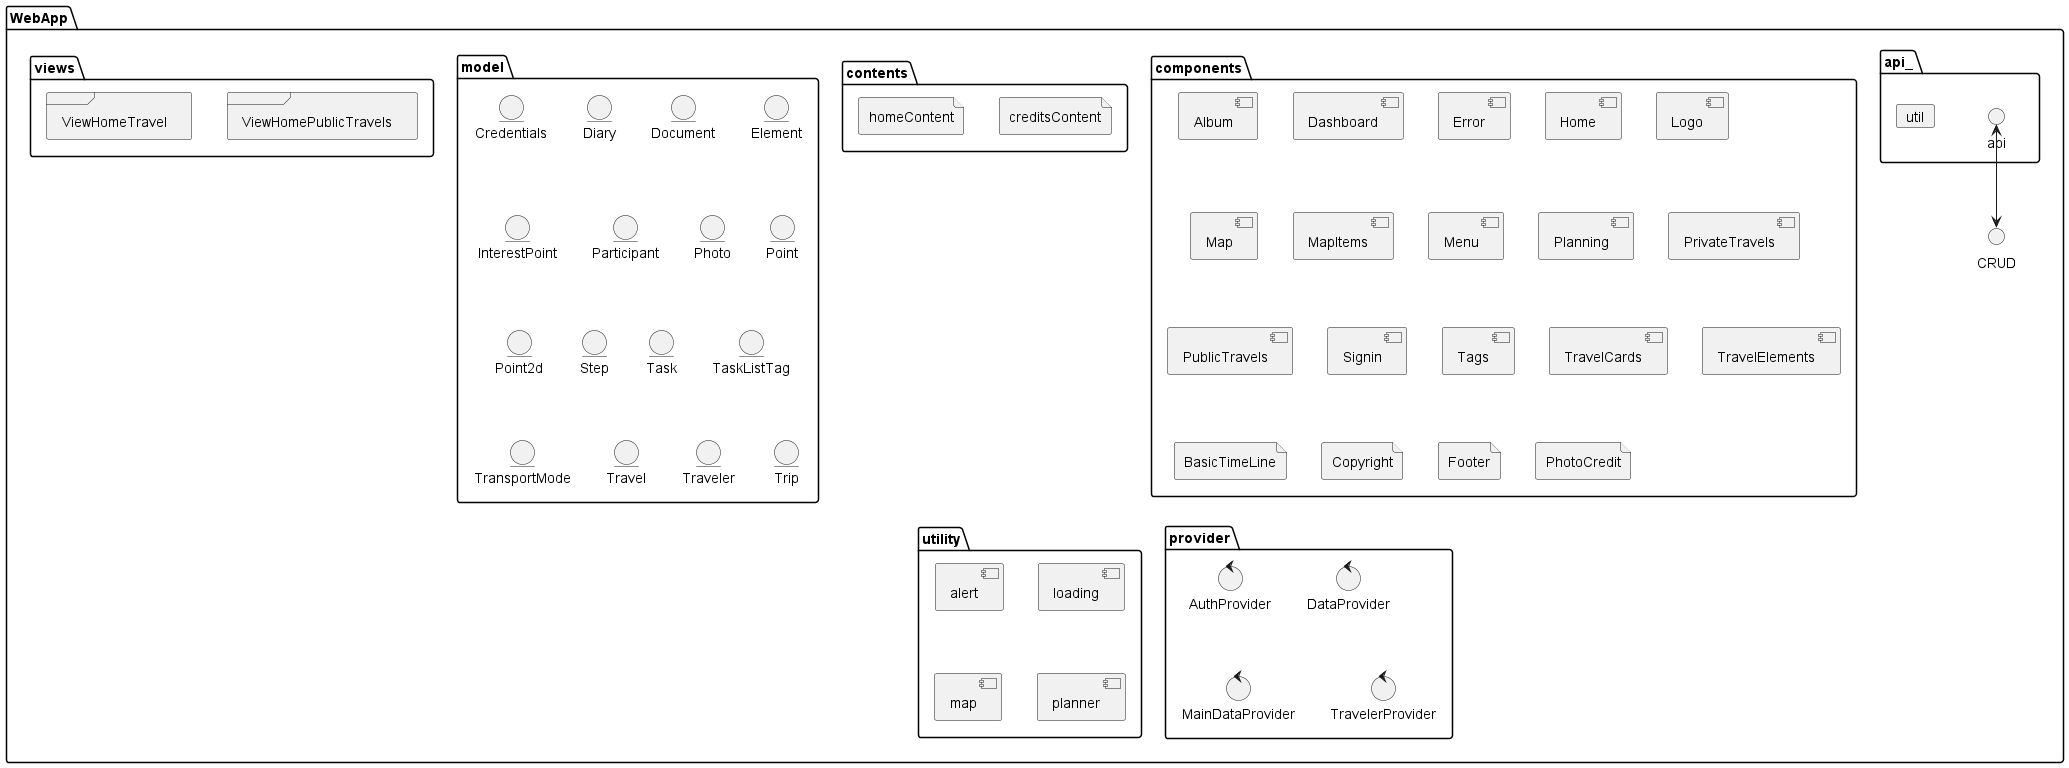

The diagram above was rendered by PlantUML. Its source (embedded in the PNG):
@startuml architecture_WEB
package WebApp{
    folder api_ {
        interface api
        card util
    }

    api <--> CRUD

    folder components{
        component Album
        component Dashboard
        component Error
        component Home
        component Logo
        component Map
        component MapItems
        component Menu
        component Planning
        component PrivateTravels
        component PublicTravels
        component Signin
        component Tags
        component TravelCards
        component TravelElements
        file BasicTimeLine
        file Copyright
        file Footer
        file PhotoCredit

        
    }
    folder contents{
        file creditsContent
        file homeContent
    }
    folder model {
        entity Credentials
        entity Diary
        entity Document
        entity Element
        entity InterestPoint
        entity Participant
        entity Photo
        entity Point
        entity Point2d
        entity Step
        entity Task
        entity TaskListTag
        entity TransportMode
        entity Travel
        entity Traveler
        entity Trip
    }
    folder provider {
        control AuthProvider
        control DataProvider
        control MainDataProvider
        control TravelerProvider
    }
    folder utility {
        component alert
        component loading
        component map
        component planner
    }
    folder views {
        frame ViewHomePublicTravels
        frame ViewHomeTravel
    }
}

@enduml